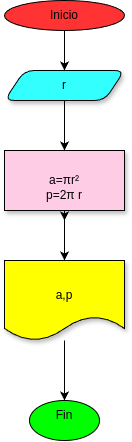

The diagram above was exported from draw.io. Its source (the exported page's mxGraphModel, read from the mxfile embedded in the PNG):
<mxGraphModel dx="273" dy="568" grid="1" gridSize="10" guides="1" tooltips="1" connect="1" arrows="1" fold="1" page="1" pageScale="1" pageWidth="850" pageHeight="1100" math="0" shadow="0">
  <root>
    <mxCell id="0" />
    <mxCell id="1" parent="0" />
    <mxCell id="2" value="" style="ellipse;whiteSpace=wrap;html=1;fillColor=#FF3333;" vertex="1" parent="1">
      <mxGeometry x="60" y="60" width="120" height="30" as="geometry" />
    </mxCell>
    <mxCell id="4" style="edgeStyle=none;html=1;" edge="1" parent="1" source="3">
      <mxGeometry relative="1" as="geometry">
        <mxPoint x="120" y="130" as="targetPoint" />
      </mxGeometry>
    </mxCell>
    <mxCell id="3" value="Inicio" style="text;html=1;align=center;verticalAlign=middle;whiteSpace=wrap;rounded=1;fillColor=none;glass=0;" vertex="1" parent="1">
      <mxGeometry x="90" y="60" width="60" height="30" as="geometry" />
    </mxCell>
    <mxCell id="5" value="" style="shape=parallelogram;perimeter=parallelogramPerimeter;whiteSpace=wrap;html=1;fixedSize=1;fillColor=#33FFFF;shadow=1;rounded=1;gradientColor=none;" vertex="1" parent="1">
      <mxGeometry x="60" y="130" width="120" height="30" as="geometry" />
    </mxCell>
    <mxCell id="7" style="edgeStyle=none;html=1;" edge="1" parent="1" source="6">
      <mxGeometry relative="1" as="geometry">
        <mxPoint x="120" y="210" as="targetPoint" />
      </mxGeometry>
    </mxCell>
    <mxCell id="6" value="r" style="text;html=1;align=center;verticalAlign=middle;whiteSpace=wrap;rounded=0;" vertex="1" parent="1">
      <mxGeometry x="90" y="130" width="60" height="30" as="geometry" />
    </mxCell>
    <mxCell id="8" value="a=πr²" style="rounded=0;whiteSpace=wrap;html=1;gradientColor=none;glass=0;shadow=1;fillColor=#FFCCE6;" vertex="1" parent="1">
      <mxGeometry x="60" y="210" width="120" height="60" as="geometry" />
    </mxCell>
    <mxCell id="10" style="edgeStyle=none;html=1;" edge="1" parent="1" source="9">
      <mxGeometry relative="1" as="geometry">
        <mxPoint x="120" y="320" as="targetPoint" />
      </mxGeometry>
    </mxCell>
    <mxCell id="14" style="edgeStyle=none;html=1;" edge="1" parent="1" source="9">
      <mxGeometry relative="1" as="geometry">
        <mxPoint x="120" y="280" as="targetPoint" />
      </mxGeometry>
    </mxCell>
    <mxCell id="9" value="p=2π r" style="text;html=1;align=center;verticalAlign=middle;whiteSpace=wrap;rounded=0;" vertex="1" parent="1">
      <mxGeometry x="90" y="240" width="60" height="30" as="geometry" />
    </mxCell>
    <mxCell id="13" style="edgeStyle=none;html=1;" edge="1" parent="1" source="11" target="16">
      <mxGeometry relative="1" as="geometry">
        <mxPoint x="120" y="460" as="targetPoint" />
      </mxGeometry>
    </mxCell>
    <mxCell id="11" value="" style="shape=document;whiteSpace=wrap;html=1;boundedLbl=1;fillColor=#FFFF00;shadow=1;gradientColor=none;" vertex="1" parent="1">
      <mxGeometry x="60" y="320" width="120" height="80" as="geometry" />
    </mxCell>
    <mxCell id="12" value="a,p" style="text;html=1;align=center;verticalAlign=middle;whiteSpace=wrap;rounded=0;" vertex="1" parent="1">
      <mxGeometry x="90" y="340" width="60" height="30" as="geometry" />
    </mxCell>
    <mxCell id="15" value="" style="ellipse;whiteSpace=wrap;html=1;fillColor=#00FF00;" vertex="1" parent="1">
      <mxGeometry x="85" y="460" width="70" height="40" as="geometry" />
    </mxCell>
    <mxCell id="16" value="Fin" style="text;html=1;align=center;verticalAlign=middle;whiteSpace=wrap;rounded=0;fillColor=none;glass=0;shadow=0;strokeColor=none;" vertex="1" parent="1">
      <mxGeometry x="90" y="460" width="60" height="30" as="geometry" />
    </mxCell>
  </root>
</mxGraphModel>